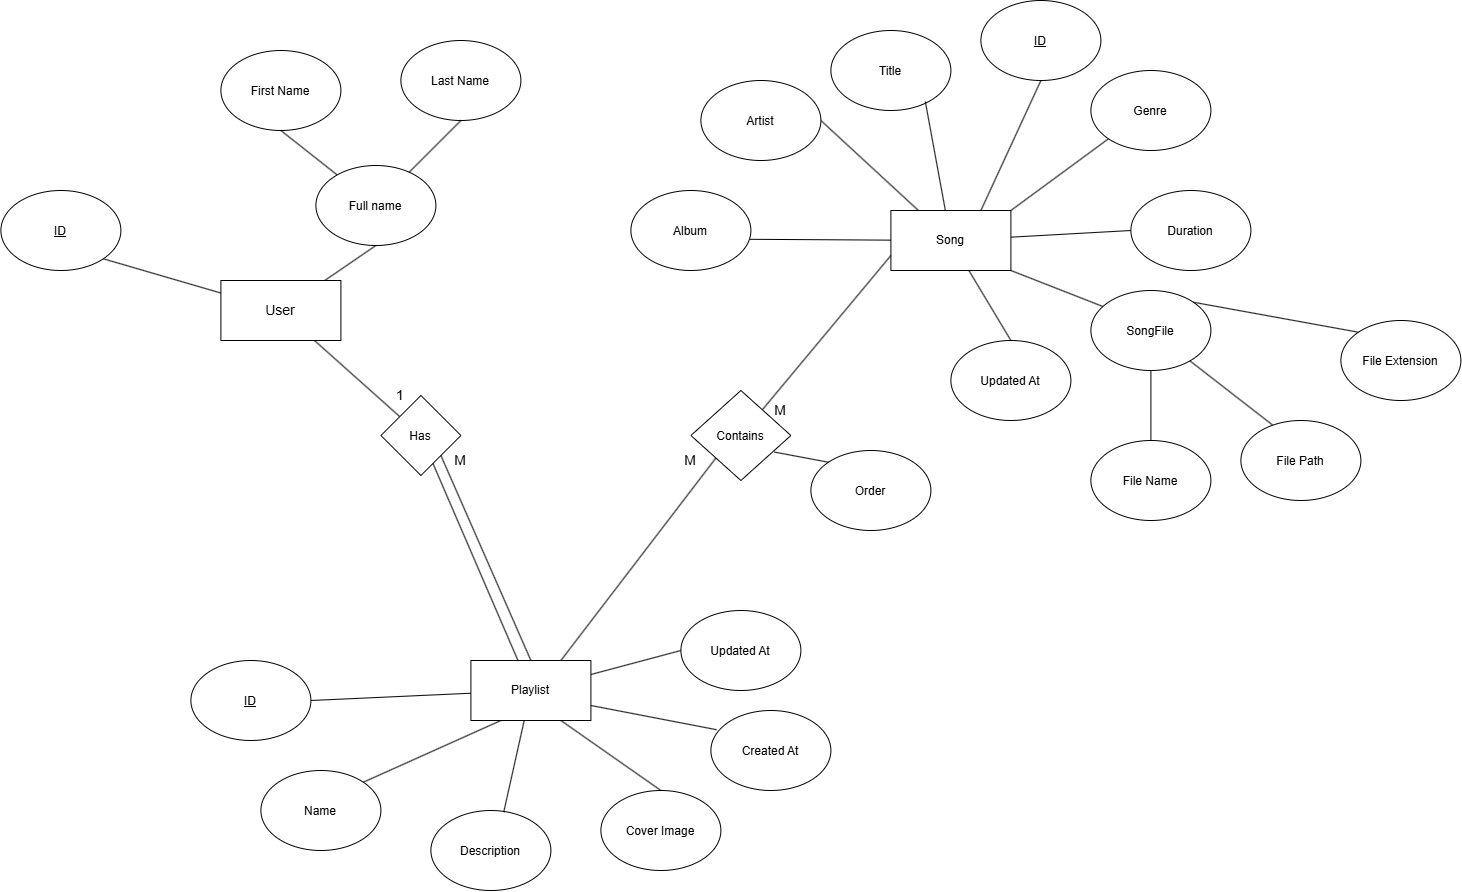

The diagram above was exported from draw.io. Its source (the exported page's mxGraphModel, read from the mxfile embedded in the PNG):
<mxGraphModel dx="2567" dy="2045" grid="1" gridSize="10" guides="1" tooltips="1" connect="1" arrows="1" fold="1" page="1" pageScale="1" pageWidth="850" pageHeight="1100" math="0" shadow="0">
  <root>
    <mxCell id="0" />
    <mxCell id="1" parent="0" />
    <mxCell id="0_DtPEoRBSQoxHsbIY-m-6" edge="1" parent="1" source="0_DtPEoRBSQoxHsbIY-m-1" style="rounded=0;orthogonalLoop=1;jettySize=auto;html=1;entryX=1;entryY=1;entryDx=0;entryDy=0;endArrow=none;endFill=0;" target="0_DtPEoRBSQoxHsbIY-m-65">
      <mxGeometry relative="1" as="geometry">
        <mxPoint x="172.4264068711932" y="118.28427124746213" as="targetPoint" />
      </mxGeometry>
    </mxCell>
    <mxCell id="0_DtPEoRBSQoxHsbIY-m-8" edge="1" parent="1" source="0_DtPEoRBSQoxHsbIY-m-1" style="rounded=0;orthogonalLoop=1;jettySize=auto;html=1;entryX=0.5;entryY=1;entryDx=0;entryDy=0;endArrow=none;endFill=0;" target="0_DtPEoRBSQoxHsbIY-m-4">
      <mxGeometry relative="1" as="geometry" />
    </mxCell>
    <mxCell id="0_DtPEoRBSQoxHsbIY-m-22" edge="1" parent="1" source="0_DtPEoRBSQoxHsbIY-m-1" style="rounded=0;orthogonalLoop=1;jettySize=auto;html=1;endArrow=none;endFill=0;" target="0_DtPEoRBSQoxHsbIY-m-20">
      <mxGeometry relative="1" as="geometry" />
    </mxCell>
    <mxCell id="0_DtPEoRBSQoxHsbIY-m-1" parent="1" style="rounded=0;whiteSpace=wrap;html=1;" value="&lt;font style=&quot;font-size: 14px;&quot;&gt;User&lt;/font&gt;" vertex="1">
      <mxGeometry height="60" width="120" x="210" y="200" as="geometry" />
    </mxCell>
    <mxCell id="0_DtPEoRBSQoxHsbIY-m-3" parent="1" style="ellipse;whiteSpace=wrap;html=1;shapeInside=1;" value="First Name" vertex="1">
      <mxGeometry height="80" width="120" x="210" y="-30" as="geometry" />
    </mxCell>
    <mxCell id="0_DtPEoRBSQoxHsbIY-m-10" edge="1" parent="1" source="0_DtPEoRBSQoxHsbIY-m-4" style="rounded=0;orthogonalLoop=1;jettySize=auto;html=1;entryX=0.5;entryY=1;entryDx=0;entryDy=0;endArrow=none;endFill=0;" target="0_DtPEoRBSQoxHsbIY-m-3">
      <mxGeometry relative="1" as="geometry" />
    </mxCell>
    <mxCell id="0_DtPEoRBSQoxHsbIY-m-4" parent="1" style="ellipse;whiteSpace=wrap;html=1;shapeInside=1;" value="Full name" vertex="1">
      <mxGeometry height="80" width="120" x="305" y="85" as="geometry" />
    </mxCell>
    <mxCell id="0_DtPEoRBSQoxHsbIY-m-5" parent="1" style="ellipse;whiteSpace=wrap;html=1;shapeInside=1;" value="Last Name" vertex="1">
      <mxGeometry height="80" width="120" x="390" y="-40" as="geometry" />
    </mxCell>
    <mxCell id="0_DtPEoRBSQoxHsbIY-m-11" edge="1" parent="1" source="0_DtPEoRBSQoxHsbIY-m-4" style="rounded=0;orthogonalLoop=1;jettySize=auto;html=1;entryX=0.5;entryY=1;entryDx=0;entryDy=0;endArrow=none;endFill=0;" target="0_DtPEoRBSQoxHsbIY-m-5">
      <mxGeometry relative="1" as="geometry" />
    </mxCell>
    <mxCell id="0_DtPEoRBSQoxHsbIY-m-51" edge="1" parent="1" source="0_DtPEoRBSQoxHsbIY-m-18" style="rounded=0;orthogonalLoop=1;jettySize=auto;html=1;entryX=1;entryY=0.5;entryDx=0;entryDy=0;endArrow=none;endFill=0;" target="0_DtPEoRBSQoxHsbIY-m-39">
      <mxGeometry relative="1" as="geometry" />
    </mxCell>
    <mxCell id="0_DtPEoRBSQoxHsbIY-m-53" edge="1" parent="1" source="0_DtPEoRBSQoxHsbIY-m-18" style="rounded=0;orthogonalLoop=1;jettySize=auto;html=1;exitX=0.75;exitY=0;exitDx=0;exitDy=0;entryX=0.5;entryY=1;entryDx=0;entryDy=0;endArrow=none;endFill=0;" target="SRHZcpxyQzbYArLql9Gj-1">
      <mxGeometry relative="1" as="geometry">
        <mxPoint x="1030" y="-10" as="targetPoint" />
      </mxGeometry>
    </mxCell>
    <mxCell id="0_DtPEoRBSQoxHsbIY-m-54" edge="1" parent="1" source="0_DtPEoRBSQoxHsbIY-m-18" style="rounded=0;orthogonalLoop=1;jettySize=auto;html=1;exitX=1;exitY=0;exitDx=0;exitDy=0;entryX=0;entryY=1;entryDx=0;entryDy=0;endArrow=none;endFill=0;" target="0_DtPEoRBSQoxHsbIY-m-42">
      <mxGeometry relative="1" as="geometry" />
    </mxCell>
    <mxCell id="0_DtPEoRBSQoxHsbIY-m-55" edge="1" parent="1" source="0_DtPEoRBSQoxHsbIY-m-18" style="rounded=0;orthogonalLoop=1;jettySize=auto;html=1;entryX=0;entryY=0.5;entryDx=0;entryDy=0;endArrow=none;endFill=0;" target="0_DtPEoRBSQoxHsbIY-m-44">
      <mxGeometry relative="1" as="geometry" />
    </mxCell>
    <mxCell id="0_DtPEoRBSQoxHsbIY-m-57" edge="1" parent="1" source="0_DtPEoRBSQoxHsbIY-m-18" style="rounded=0;orthogonalLoop=1;jettySize=auto;html=1;entryX=0.5;entryY=0;entryDx=0;entryDy=0;endArrow=none;endFill=0;" target="0_DtPEoRBSQoxHsbIY-m-46">
      <mxGeometry relative="1" as="geometry" />
    </mxCell>
    <mxCell id="0_DtPEoRBSQoxHsbIY-m-18" parent="1" style="rounded=0;whiteSpace=wrap;html=1;" value="Song" vertex="1">
      <mxGeometry height="60" width="120" x="880" y="130" as="geometry" />
    </mxCell>
    <mxCell id="0_DtPEoRBSQoxHsbIY-m-30" edge="1" parent="1" source="0_DtPEoRBSQoxHsbIY-m-19" style="rounded=0;orthogonalLoop=1;jettySize=auto;html=1;entryX=1;entryY=0.5;entryDx=0;entryDy=0;endArrow=none;endFill=0;" target="0_DtPEoRBSQoxHsbIY-m-27">
      <mxGeometry relative="1" as="geometry" />
    </mxCell>
    <mxCell id="0_DtPEoRBSQoxHsbIY-m-32" edge="1" parent="1" source="0_DtPEoRBSQoxHsbIY-m-19" style="rounded=0;orthogonalLoop=1;jettySize=auto;html=1;exitX=0.25;exitY=1;exitDx=0;exitDy=0;entryX=1;entryY=0;entryDx=0;entryDy=0;endArrow=none;endFill=0;" target="0_DtPEoRBSQoxHsbIY-m-24">
      <mxGeometry relative="1" as="geometry" />
    </mxCell>
    <mxCell id="0_DtPEoRBSQoxHsbIY-m-34" edge="1" parent="1" source="0_DtPEoRBSQoxHsbIY-m-19" style="rounded=0;orthogonalLoop=1;jettySize=auto;html=1;exitX=0.75;exitY=1;exitDx=0;exitDy=0;entryX=0.5;entryY=0;entryDx=0;entryDy=0;endArrow=none;endFill=0;" target="0_DtPEoRBSQoxHsbIY-m-26">
      <mxGeometry relative="1" as="geometry" />
    </mxCell>
    <mxCell id="0_DtPEoRBSQoxHsbIY-m-36" edge="1" parent="1" source="0_DtPEoRBSQoxHsbIY-m-19" style="rounded=0;orthogonalLoop=1;jettySize=auto;html=1;entryX=0;entryY=0.5;entryDx=0;entryDy=0;endArrow=none;endFill=0;" target="0_DtPEoRBSQoxHsbIY-m-29">
      <mxGeometry relative="1" as="geometry" />
    </mxCell>
    <mxCell id="0_DtPEoRBSQoxHsbIY-m-37" edge="1" parent="1" source="0_DtPEoRBSQoxHsbIY-m-19" style="rounded=0;orthogonalLoop=1;jettySize=auto;html=1;exitX=0.75;exitY=0;exitDx=0;exitDy=0;entryX=0;entryY=1;entryDx=0;entryDy=0;endArrow=none;endFill=0;" target="0_DtPEoRBSQoxHsbIY-m-21">
      <mxGeometry relative="1" as="geometry" />
    </mxCell>
    <mxCell id="0_DtPEoRBSQoxHsbIY-m-19" parent="1" style="rounded=0;whiteSpace=wrap;html=1;" value="Playlist" vertex="1">
      <mxGeometry height="60" width="120" x="460" y="580" as="geometry" />
    </mxCell>
    <mxCell id="0_DtPEoRBSQoxHsbIY-m-23" edge="1" parent="1" source="0_DtPEoRBSQoxHsbIY-m-20" style="rounded=0;orthogonalLoop=1;jettySize=auto;html=1;endArrow=none;endFill=0;" target="0_DtPEoRBSQoxHsbIY-m-19">
      <mxGeometry relative="1" as="geometry" />
    </mxCell>
    <mxCell id="0_DtPEoRBSQoxHsbIY-m-69" edge="1" parent="1" source="0_DtPEoRBSQoxHsbIY-m-20" style="rounded=0;orthogonalLoop=1;jettySize=auto;html=1;exitX=1;exitY=1;exitDx=0;exitDy=0;endArrow=none;endFill=0;entryX=0.5;entryY=0;entryDx=0;entryDy=0;" target="0_DtPEoRBSQoxHsbIY-m-19">
      <mxGeometry relative="1" as="geometry" />
    </mxCell>
    <mxCell id="0_DtPEoRBSQoxHsbIY-m-20" parent="1" style="rhombus;whiteSpace=wrap;html=1;shapeInside=1;" value="Has" vertex="1">
      <mxGeometry height="80" width="80" x="370" y="315" as="geometry" />
    </mxCell>
    <mxCell id="0_DtPEoRBSQoxHsbIY-m-38" edge="1" parent="1" source="0_DtPEoRBSQoxHsbIY-m-21" style="rounded=0;orthogonalLoop=1;jettySize=auto;html=1;entryX=0;entryY=0.75;entryDx=0;entryDy=0;endArrow=none;endFill=0;" target="0_DtPEoRBSQoxHsbIY-m-18">
      <mxGeometry relative="1" as="geometry" />
    </mxCell>
    <mxCell id="0_DtPEoRBSQoxHsbIY-m-21" parent="1" style="rhombus;whiteSpace=wrap;html=1;shapeInside=1;" value="Contains" vertex="1">
      <mxGeometry height="90" width="100" x="680" y="310" as="geometry" />
    </mxCell>
    <mxCell id="0_DtPEoRBSQoxHsbIY-m-24" parent="1" style="ellipse;whiteSpace=wrap;html=1;shapeInside=1;" value="Name" vertex="1">
      <mxGeometry height="80" width="120" x="250" y="690" as="geometry" />
    </mxCell>
    <mxCell id="0_DtPEoRBSQoxHsbIY-m-25" parent="1" style="ellipse;whiteSpace=wrap;html=1;shapeInside=1;" value="Description" vertex="1">
      <mxGeometry height="80" width="120" x="420" y="730" as="geometry" />
    </mxCell>
    <mxCell id="0_DtPEoRBSQoxHsbIY-m-26" parent="1" style="ellipse;whiteSpace=wrap;html=1;shapeInside=1;" value="Cover Image" vertex="1">
      <mxGeometry height="80" width="120" x="590" y="710" as="geometry" />
    </mxCell>
    <mxCell id="0_DtPEoRBSQoxHsbIY-m-27" parent="1" style="ellipse;whiteSpace=wrap;html=1;shapeInside=1;" value="&lt;u&gt;ID&lt;/u&gt;" vertex="1">
      <mxGeometry height="80" width="120" x="180" y="580" as="geometry" />
    </mxCell>
    <mxCell id="0_DtPEoRBSQoxHsbIY-m-28" parent="1" style="ellipse;whiteSpace=wrap;html=1;shapeInside=1;" value="Created At" vertex="1">
      <mxGeometry height="80" width="120" x="700" y="630" as="geometry" />
    </mxCell>
    <mxCell id="0_DtPEoRBSQoxHsbIY-m-29" parent="1" style="ellipse;whiteSpace=wrap;html=1;shapeInside=1;" value="Updated At" vertex="1">
      <mxGeometry height="80" width="120" x="670" y="530" as="geometry" />
    </mxCell>
    <mxCell id="0_DtPEoRBSQoxHsbIY-m-33" edge="1" parent="1" source="0_DtPEoRBSQoxHsbIY-m-19" style="rounded=0;orthogonalLoop=1;jettySize=auto;html=1;entryX=0.607;entryY=0.02;entryDx=0;entryDy=0;entryPerimeter=0;endArrow=none;endFill=0;" target="0_DtPEoRBSQoxHsbIY-m-25">
      <mxGeometry relative="1" as="geometry" />
    </mxCell>
    <mxCell id="0_DtPEoRBSQoxHsbIY-m-35" edge="1" parent="1" source="0_DtPEoRBSQoxHsbIY-m-19" style="rounded=0;orthogonalLoop=1;jettySize=auto;html=1;exitX=1;exitY=0.75;exitDx=0;exitDy=0;entryX=0.047;entryY=0.24;entryDx=0;entryDy=0;entryPerimeter=0;endArrow=none;endFill=0;" target="0_DtPEoRBSQoxHsbIY-m-28">
      <mxGeometry relative="1" as="geometry" />
    </mxCell>
    <mxCell id="0_DtPEoRBSQoxHsbIY-m-39" parent="1" style="ellipse;whiteSpace=wrap;html=1;shapeInside=1;" value="Artist" vertex="1">
      <mxGeometry height="80" width="120" x="690" as="geometry" />
    </mxCell>
    <mxCell id="0_DtPEoRBSQoxHsbIY-m-40" parent="1" style="ellipse;whiteSpace=wrap;html=1;shapeInside=1;" value="Title" vertex="1">
      <mxGeometry height="80" width="120" x="820" y="-50" as="geometry" />
    </mxCell>
    <mxCell id="0_DtPEoRBSQoxHsbIY-m-42" parent="1" style="ellipse;whiteSpace=wrap;html=1;shapeInside=1;" value="Genre" vertex="1">
      <mxGeometry height="80" width="120" x="1080" y="-10" as="geometry" />
    </mxCell>
    <mxCell id="0_DtPEoRBSQoxHsbIY-m-43" parent="1" style="ellipse;whiteSpace=wrap;html=1;shapeInside=1;" value="Album" vertex="1">
      <mxGeometry height="80" width="120" x="620" y="110" as="geometry" />
    </mxCell>
    <mxCell id="0_DtPEoRBSQoxHsbIY-m-44" parent="1" style="ellipse;whiteSpace=wrap;html=1;shapeInside=1;" value="Duration" vertex="1">
      <mxGeometry height="80" width="120" x="1120" y="110" as="geometry" />
    </mxCell>
    <mxCell id="0_DtPEoRBSQoxHsbIY-m-59" edge="1" parent="1" source="0_DtPEoRBSQoxHsbIY-m-45" style="rounded=0;orthogonalLoop=1;jettySize=auto;html=1;entryX=0.5;entryY=0;entryDx=0;entryDy=0;endArrow=none;endFill=0;" target="0_DtPEoRBSQoxHsbIY-m-47">
      <mxGeometry relative="1" as="geometry" />
    </mxCell>
    <mxCell id="0_DtPEoRBSQoxHsbIY-m-60" edge="1" parent="1" source="0_DtPEoRBSQoxHsbIY-m-45" style="rounded=0;orthogonalLoop=1;jettySize=auto;html=1;exitX=1;exitY=0;exitDx=0;exitDy=0;entryX=0;entryY=0;entryDx=0;entryDy=0;endArrow=none;endFill=0;" target="0_DtPEoRBSQoxHsbIY-m-49">
      <mxGeometry relative="1" as="geometry" />
    </mxCell>
    <mxCell id="0_DtPEoRBSQoxHsbIY-m-45" parent="1" style="ellipse;whiteSpace=wrap;html=1;shapeInside=1;" value="SongFile" vertex="1">
      <mxGeometry height="80" width="120" x="1080" y="210" as="geometry" />
    </mxCell>
    <mxCell id="0_DtPEoRBSQoxHsbIY-m-46" parent="1" style="ellipse;whiteSpace=wrap;html=1;shapeInside=1;" value="Updated At" vertex="1">
      <mxGeometry height="80" width="120" x="940" y="260" as="geometry" />
    </mxCell>
    <mxCell id="0_DtPEoRBSQoxHsbIY-m-47" parent="1" style="ellipse;whiteSpace=wrap;html=1;shapeInside=1;" value="File Name" vertex="1">
      <mxGeometry height="80" width="120" x="1080" y="360" as="geometry" />
    </mxCell>
    <mxCell id="0_DtPEoRBSQoxHsbIY-m-48" parent="1" style="ellipse;whiteSpace=wrap;html=1;shapeInside=1;" value="File Path" vertex="1">
      <mxGeometry height="80" width="120" x="1230" y="340" as="geometry" />
    </mxCell>
    <mxCell id="0_DtPEoRBSQoxHsbIY-m-49" parent="1" style="ellipse;whiteSpace=wrap;html=1;shapeInside=1;" value="File Extension" vertex="1">
      <mxGeometry height="80" width="120" x="1330" y="240" as="geometry" />
    </mxCell>
    <mxCell id="0_DtPEoRBSQoxHsbIY-m-50" edge="1" parent="1" source="0_DtPEoRBSQoxHsbIY-m-18" style="rounded=0;orthogonalLoop=1;jettySize=auto;html=1;entryX=0.993;entryY=0.61;entryDx=0;entryDy=0;entryPerimeter=0;endArrow=none;endFill=0;" target="0_DtPEoRBSQoxHsbIY-m-43">
      <mxGeometry relative="1" as="geometry" />
    </mxCell>
    <mxCell id="0_DtPEoRBSQoxHsbIY-m-52" edge="1" parent="1" source="0_DtPEoRBSQoxHsbIY-m-18" style="rounded=0;orthogonalLoop=1;jettySize=auto;html=1;entryX=0.787;entryY=0.89;entryDx=0;entryDy=0;entryPerimeter=0;endArrow=none;endFill=0;" target="0_DtPEoRBSQoxHsbIY-m-40">
      <mxGeometry relative="1" as="geometry" />
    </mxCell>
    <mxCell id="0_DtPEoRBSQoxHsbIY-m-56" edge="1" parent="1" source="0_DtPEoRBSQoxHsbIY-m-18" style="rounded=0;orthogonalLoop=1;jettySize=auto;html=1;exitX=1;exitY=1;exitDx=0;exitDy=0;entryX=0.1;entryY=0.2;entryDx=0;entryDy=0;entryPerimeter=0;endArrow=none;endFill=0;" target="0_DtPEoRBSQoxHsbIY-m-45">
      <mxGeometry relative="1" as="geometry" />
    </mxCell>
    <mxCell id="0_DtPEoRBSQoxHsbIY-m-58" edge="1" parent="1" source="0_DtPEoRBSQoxHsbIY-m-45" style="rounded=0;orthogonalLoop=1;jettySize=auto;html=1;entryX=0.263;entryY=0.055;entryDx=0;entryDy=0;entryPerimeter=0;endArrow=none;endFill=0;" target="0_DtPEoRBSQoxHsbIY-m-48">
      <mxGeometry relative="1" as="geometry" />
    </mxCell>
    <mxCell id="0_DtPEoRBSQoxHsbIY-m-61" parent="1" style="ellipse;whiteSpace=wrap;html=1;shapeInside=1;" value="Order" vertex="1">
      <mxGeometry height="80" width="120" x="800" y="370" as="geometry" />
    </mxCell>
    <mxCell id="0_DtPEoRBSQoxHsbIY-m-62" edge="1" parent="1" source="0_DtPEoRBSQoxHsbIY-m-61" style="rounded=0;orthogonalLoop=1;jettySize=auto;html=1;exitX=0;exitY=0;exitDx=0;exitDy=0;entryX=0.834;entryY=0.684;entryDx=0;entryDy=0;entryPerimeter=0;endArrow=none;endFill=0;" target="0_DtPEoRBSQoxHsbIY-m-21">
      <mxGeometry relative="1" as="geometry" />
    </mxCell>
    <mxCell id="0_DtPEoRBSQoxHsbIY-m-65" parent="1" style="ellipse;whiteSpace=wrap;html=1;shapeInside=1;" value="&lt;u&gt;ID&lt;/u&gt;" vertex="1">
      <mxGeometry height="80" width="120" x="-10" y="110" as="geometry" />
    </mxCell>
    <mxCell id="0_DtPEoRBSQoxHsbIY-m-66" parent="1" style="text;html=1;whiteSpace=wrap;strokeColor=none;fillColor=none;align=center;verticalAlign=middle;rounded=0;" value="&lt;font style=&quot;font-size: 14px;&quot;&gt;1&lt;/font&gt;" vertex="1">
      <mxGeometry height="30" width="60" x="360" y="300" as="geometry" />
    </mxCell>
    <mxCell id="0_DtPEoRBSQoxHsbIY-m-67" parent="1" style="text;html=1;whiteSpace=wrap;strokeColor=none;fillColor=none;align=center;verticalAlign=middle;rounded=0;" value="&lt;font style=&quot;font-size: 14px;&quot;&gt;M&lt;/font&gt;" vertex="1">
      <mxGeometry height="30" width="60" x="420" y="365" as="geometry" />
    </mxCell>
    <mxCell id="0_DtPEoRBSQoxHsbIY-m-70" parent="1" style="text;html=1;whiteSpace=wrap;strokeColor=none;fillColor=none;align=center;verticalAlign=middle;rounded=0;" value="&lt;font style=&quot;font-size: 14px;&quot;&gt;M&lt;/font&gt;" vertex="1">
      <mxGeometry height="30" width="60" x="650" y="365" as="geometry" />
    </mxCell>
    <mxCell id="0_DtPEoRBSQoxHsbIY-m-71" parent="1" style="text;html=1;whiteSpace=wrap;strokeColor=none;fillColor=none;align=center;verticalAlign=middle;rounded=0;" value="&lt;font style=&quot;font-size: 14px;&quot;&gt;M&lt;/font&gt;" vertex="1">
      <mxGeometry height="30" width="60" x="740" y="315" as="geometry" />
    </mxCell>
    <mxCell id="SRHZcpxyQzbYArLql9Gj-1" parent="1" style="ellipse;whiteSpace=wrap;html=1;shapeInside=1;" value="&lt;u&gt;ID&lt;/u&gt;" vertex="1">
      <mxGeometry height="80" width="120" x="970" y="-80" as="geometry" />
    </mxCell>
  </root>
</mxGraphModel>